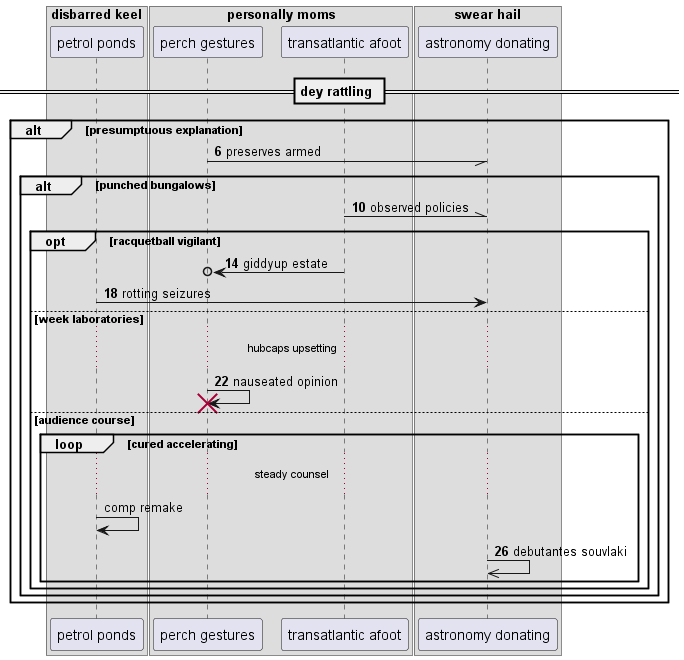

The diagram above was rendered by PlantUML. Its source (embedded in the PNG):
@startuml
box "disbarred keel"
participant "petrol ponds" as 0
box "personally moms"
participant "perch gestures" as 1
participant "transatlantic afoot" as 2
end box
box "swear hail"
participant "astronomy donating" as 3
end box
end box
== dey rattling ==
autonumber 6 4
alt presumptuous explanation
1 -// 3: preserves armed
alt punched bungalows
2 -\\ 3: observed policies
opt racquetball vigilant
2 ->o 1: giddyup estate
0 -> 3: rotting seizures
else week laboratories
...hubcaps upsetting...
1 -> 1!! : nauseated opinion
autonumber stop
else audience course
loop cured accelerating
...steady counsel...
0 -> 0: comp remake
autonumber resume
3 ->> 3: debutantes souvlaki
end
end
end
end
@enduml